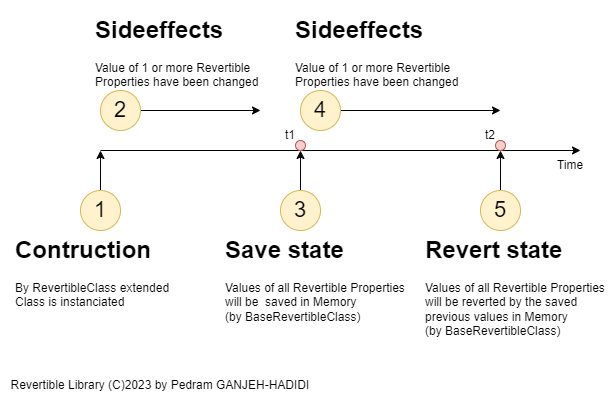

The diagram above was exported from draw.io. Its source (the exported page's mxGraphModel, read from the mxfile embedded in the PNG):
<mxGraphModel dx="988" dy="570" grid="1" gridSize="10" guides="1" tooltips="1" connect="1" arrows="1" fold="1" page="1" pageScale="1" pageWidth="827" pageHeight="1169" math="0" shadow="0">
  <root>
    <mxCell id="0" />
    <mxCell id="1" parent="0" />
    <mxCell id="zdbZ0i6pbUNq0NnBW1Js-19" value="&lt;h1&gt;Sideeffects&lt;/h1&gt;&lt;p&gt;Value of 1 or more Revertible Properties have been changed&lt;/p&gt;" style="text;html=1;strokeColor=none;fillColor=none;spacing=5;spacingTop=-20;whiteSpace=wrap;overflow=hidden;rounded=0;" vertex="1" parent="1">
      <mxGeometry x="350" y="340" width="190" height="120" as="geometry" />
    </mxCell>
    <mxCell id="zdbZ0i6pbUNq0NnBW1Js-1" value="" style="endArrow=classic;html=1;rounded=0;" edge="1" parent="1">
      <mxGeometry width="50" height="50" relative="1" as="geometry">
        <mxPoint x="160" y="480" as="sourcePoint" />
        <mxPoint x="640" y="480" as="targetPoint" />
      </mxGeometry>
    </mxCell>
    <mxCell id="zdbZ0i6pbUNq0NnBW1Js-3" value="" style="endArrow=classic;html=1;rounded=0;" edge="1" parent="1">
      <mxGeometry width="50" height="50" relative="1" as="geometry">
        <mxPoint x="160" y="560" as="sourcePoint" />
        <mxPoint x="160" y="480" as="targetPoint" />
      </mxGeometry>
    </mxCell>
    <mxCell id="zdbZ0i6pbUNq0NnBW1Js-4" value="" style="endArrow=classic;html=1;rounded=0;" edge="1" parent="1">
      <mxGeometry width="50" height="50" relative="1" as="geometry">
        <mxPoint x="360" y="560" as="sourcePoint" />
        <mxPoint x="360" y="480" as="targetPoint" />
      </mxGeometry>
    </mxCell>
    <mxCell id="zdbZ0i6pbUNq0NnBW1Js-5" value="" style="endArrow=classic;html=1;rounded=0;" edge="1" parent="1">
      <mxGeometry width="50" height="50" relative="1" as="geometry">
        <mxPoint x="560" y="560" as="sourcePoint" />
        <mxPoint x="560" y="480" as="targetPoint" />
      </mxGeometry>
    </mxCell>
    <mxCell id="zdbZ0i6pbUNq0NnBW1Js-6" value="&lt;h1&gt;Contruction&lt;/h1&gt;&lt;p&gt;By RevertibleClass extended Class is instanciated&lt;br&gt;&lt;/p&gt;" style="text;html=1;strokeColor=none;fillColor=none;spacing=5;spacingTop=-20;whiteSpace=wrap;overflow=hidden;rounded=0;" vertex="1" parent="1">
      <mxGeometry x="70" y="560" width="190" height="120" as="geometry" />
    </mxCell>
    <mxCell id="zdbZ0i6pbUNq0NnBW1Js-7" value="" style="endArrow=classic;html=1;rounded=0;" edge="1" parent="1">
      <mxGeometry width="50" height="50" relative="1" as="geometry">
        <mxPoint x="160" y="440" as="sourcePoint" />
        <mxPoint x="320" y="440" as="targetPoint" />
      </mxGeometry>
    </mxCell>
    <mxCell id="zdbZ0i6pbUNq0NnBW1Js-9" value="&lt;h1&gt;Sideeffects&lt;/h1&gt;&lt;p&gt;Value of 1 or more Revertible Properties have been changed&lt;/p&gt;" style="text;html=1;strokeColor=none;fillColor=none;spacing=5;spacingTop=-20;whiteSpace=wrap;overflow=hidden;rounded=0;" vertex="1" parent="1">
      <mxGeometry x="150" y="340" width="190" height="120" as="geometry" />
    </mxCell>
    <mxCell id="zdbZ0i6pbUNq0NnBW1Js-10" value="1" style="ellipse;whiteSpace=wrap;html=1;fontSize=22;fillColor=#fff2cc;strokeColor=#d6b656;" vertex="1" parent="1">
      <mxGeometry x="140" y="520" width="40" height="40" as="geometry" />
    </mxCell>
    <mxCell id="zdbZ0i6pbUNq0NnBW1Js-11" value="&lt;h1&gt;Save state&lt;/h1&gt;&lt;p&gt;Values of all Revertible Properties will be&amp;nbsp; saved in Memory&lt;br&gt;(by BaseRevertibleClass)&lt;/p&gt;" style="text;html=1;strokeColor=none;fillColor=none;spacing=5;spacingTop=-20;whiteSpace=wrap;overflow=hidden;rounded=0;" vertex="1" parent="1">
      <mxGeometry x="280" y="560" width="190" height="120" as="geometry" />
    </mxCell>
    <mxCell id="zdbZ0i6pbUNq0NnBW1Js-12" value="Time" style="text;html=1;strokeColor=none;fillColor=none;align=center;verticalAlign=middle;whiteSpace=wrap;rounded=0;" vertex="1" parent="1">
      <mxGeometry x="600" y="480" width="60" height="30" as="geometry" />
    </mxCell>
    <mxCell id="zdbZ0i6pbUNq0NnBW1Js-14" value="2" style="ellipse;whiteSpace=wrap;html=1;fontSize=22;fillColor=#fff2cc;strokeColor=#d6b656;" vertex="1" parent="1">
      <mxGeometry x="160" y="420" width="40" height="40" as="geometry" />
    </mxCell>
    <mxCell id="zdbZ0i6pbUNq0NnBW1Js-15" value="3" style="ellipse;whiteSpace=wrap;html=1;fontSize=22;fillColor=#fff2cc;strokeColor=#d6b656;" vertex="1" parent="1">
      <mxGeometry x="340" y="520" width="40" height="40" as="geometry" />
    </mxCell>
    <mxCell id="zdbZ0i6pbUNq0NnBW1Js-18" value="" style="endArrow=classic;html=1;rounded=0;" edge="1" parent="1">
      <mxGeometry width="50" height="50" relative="1" as="geometry">
        <mxPoint x="360" y="440" as="sourcePoint" />
        <mxPoint x="560" y="440" as="targetPoint" />
      </mxGeometry>
    </mxCell>
    <mxCell id="zdbZ0i6pbUNq0NnBW1Js-20" value="4" style="ellipse;whiteSpace=wrap;html=1;fontSize=22;fillColor=#fff2cc;strokeColor=#d6b656;" vertex="1" parent="1">
      <mxGeometry x="360" y="420" width="40" height="40" as="geometry" />
    </mxCell>
    <mxCell id="zdbZ0i6pbUNq0NnBW1Js-21" value="&lt;h1&gt;Revert state&lt;/h1&gt;&lt;p&gt;Values of all Revertible Properties will be reverted by the saved previous values in Memory&lt;br&gt;(by BaseRevertibleClass)&lt;/p&gt;" style="text;html=1;strokeColor=none;fillColor=none;spacing=5;spacingTop=-20;whiteSpace=wrap;overflow=hidden;rounded=0;" vertex="1" parent="1">
      <mxGeometry x="480" y="560" width="190" height="120" as="geometry" />
    </mxCell>
    <mxCell id="zdbZ0i6pbUNq0NnBW1Js-22" value="5" style="ellipse;whiteSpace=wrap;html=1;fontSize=22;fillColor=#fff2cc;strokeColor=#d6b656;" vertex="1" parent="1">
      <mxGeometry x="540" y="520" width="40" height="40" as="geometry" />
    </mxCell>
    <mxCell id="zdbZ0i6pbUNq0NnBW1Js-24" value="t1" style="text;html=1;strokeColor=none;fillColor=none;align=center;verticalAlign=middle;whiteSpace=wrap;rounded=0;" vertex="1" parent="1">
      <mxGeometry x="320" y="450" width="60" height="30" as="geometry" />
    </mxCell>
    <mxCell id="zdbZ0i6pbUNq0NnBW1Js-28" value="" style="ellipse;whiteSpace=wrap;html=1;fillColor=#f8cecc;strokeColor=#b85450;" vertex="1" parent="1">
      <mxGeometry x="355" y="470" width="10" height="10" as="geometry" />
    </mxCell>
    <mxCell id="zdbZ0i6pbUNq0NnBW1Js-31" value="" style="ellipse;whiteSpace=wrap;html=1;fillColor=#f8cecc;strokeColor=#b85450;" vertex="1" parent="1">
      <mxGeometry x="555" y="470" width="10" height="10" as="geometry" />
    </mxCell>
    <mxCell id="zdbZ0i6pbUNq0NnBW1Js-32" value="t2" style="text;html=1;strokeColor=none;fillColor=none;align=center;verticalAlign=middle;whiteSpace=wrap;rounded=0;" vertex="1" parent="1">
      <mxGeometry x="520" y="450" width="60" height="30" as="geometry" />
    </mxCell>
    <mxCell id="zdbZ0i6pbUNq0NnBW1Js-33" value="Revertible Library (C)2023 by Pedram GANJEH-HADIDI" style="text;html=1;strokeColor=none;fillColor=none;align=center;verticalAlign=middle;whiteSpace=wrap;rounded=0;" vertex="1" parent="1">
      <mxGeometry x="60" y="700" width="320" height="30" as="geometry" />
    </mxCell>
  </root>
</mxGraphModel>